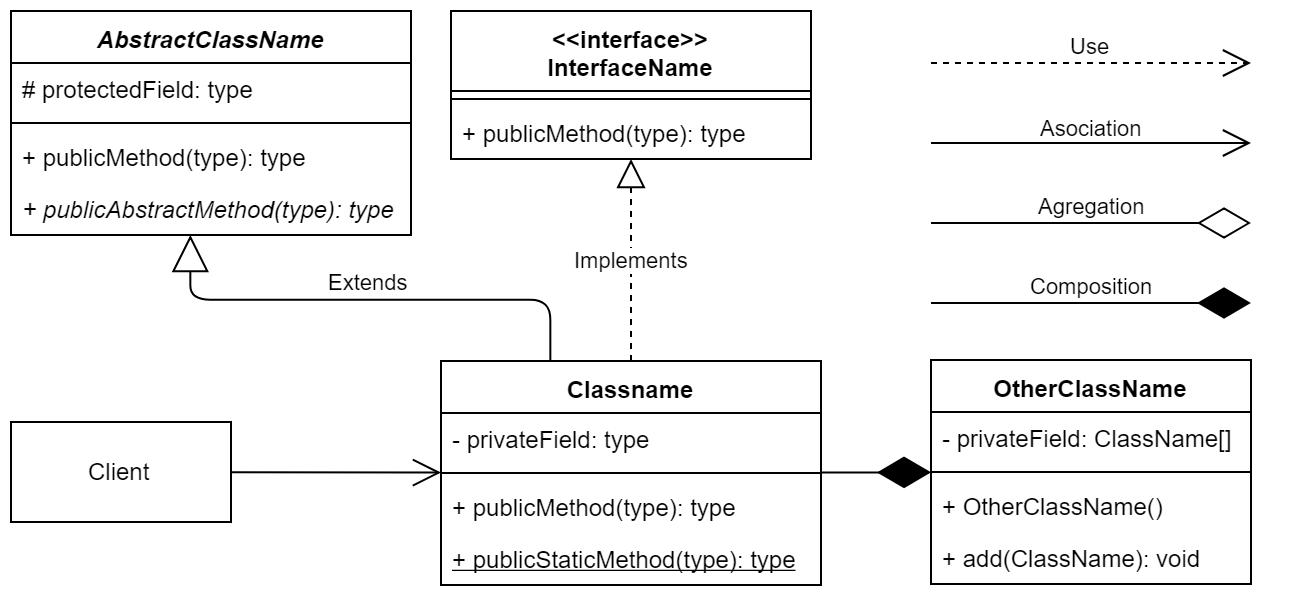

The diagram above was exported from draw.io. Its source (the exported page's mxGraphModel, read from the mxfile embedded in the PNG):
<mxGraphModel dx="882" dy="673" grid="1" gridSize="10" guides="1" tooltips="1" connect="1" arrows="1" fold="1" page="1" pageScale="1" pageWidth="1169" pageHeight="827" math="0" shadow="0">
  <root>
    <mxCell id="0" />
    <mxCell id="1" parent="0" />
    <mxCell id="gNd7mLgSG0eQqffbxp8C-1" value="Classname" style="swimlane;fontStyle=1;align=center;verticalAlign=top;childLayout=stackLayout;horizontal=1;startSize=26;horizontalStack=0;resizeParent=1;resizeParentMax=0;resizeLast=0;collapsible=1;marginBottom=0;" vertex="1" parent="1">
      <mxGeometry x="235" y="191" width="190" height="112" as="geometry" />
    </mxCell>
    <mxCell id="gNd7mLgSG0eQqffbxp8C-2" value="- privateField: type" style="text;strokeColor=none;fillColor=none;align=left;verticalAlign=top;spacingLeft=4;spacingRight=4;overflow=hidden;rotatable=0;points=[[0,0.5],[1,0.5]];portConstraint=eastwest;" vertex="1" parent="gNd7mLgSG0eQqffbxp8C-1">
      <mxGeometry y="26" width="190" height="26" as="geometry" />
    </mxCell>
    <mxCell id="gNd7mLgSG0eQqffbxp8C-3" value="" style="line;strokeWidth=1;fillColor=none;align=left;verticalAlign=middle;spacingTop=-1;spacingLeft=3;spacingRight=3;rotatable=0;labelPosition=right;points=[];portConstraint=eastwest;" vertex="1" parent="gNd7mLgSG0eQqffbxp8C-1">
      <mxGeometry y="52" width="190" height="8" as="geometry" />
    </mxCell>
    <mxCell id="gNd7mLgSG0eQqffbxp8C-4" value="+ publicMethod(type): type" style="text;strokeColor=none;fillColor=none;align=left;verticalAlign=top;spacingLeft=4;spacingRight=4;overflow=hidden;rotatable=0;points=[[0,0.5],[1,0.5]];portConstraint=eastwest;" vertex="1" parent="gNd7mLgSG0eQqffbxp8C-1">
      <mxGeometry y="60" width="190" height="26" as="geometry" />
    </mxCell>
    <mxCell id="gNd7mLgSG0eQqffbxp8C-14" value="+ publicStaticMethod(type): type" style="text;strokeColor=none;fillColor=none;align=left;verticalAlign=top;spacingLeft=4;spacingRight=4;overflow=hidden;rotatable=0;points=[[0,0.5],[1,0.5]];portConstraint=eastwest;fontStyle=4" vertex="1" parent="gNd7mLgSG0eQqffbxp8C-1">
      <mxGeometry y="86" width="190" height="26" as="geometry" />
    </mxCell>
    <mxCell id="gNd7mLgSG0eQqffbxp8C-6" value="&lt;&lt;interface&gt;&gt;&#10;InterfaceName&#10;" style="swimlane;fontStyle=1;align=center;verticalAlign=top;childLayout=stackLayout;horizontal=1;startSize=40;horizontalStack=0;resizeParent=1;resizeParentMax=0;resizeLast=0;collapsible=1;marginBottom=0;" vertex="1" parent="1">
      <mxGeometry x="240" y="16" width="180" height="74" as="geometry" />
    </mxCell>
    <mxCell id="gNd7mLgSG0eQqffbxp8C-8" value="" style="line;strokeWidth=1;fillColor=none;align=left;verticalAlign=middle;spacingTop=-1;spacingLeft=3;spacingRight=3;rotatable=0;labelPosition=right;points=[];portConstraint=eastwest;" vertex="1" parent="gNd7mLgSG0eQqffbxp8C-6">
      <mxGeometry y="40" width="180" height="8" as="geometry" />
    </mxCell>
    <mxCell id="gNd7mLgSG0eQqffbxp8C-9" value="+ publicMethod(type): type" style="text;strokeColor=none;fillColor=none;align=left;verticalAlign=top;spacingLeft=4;spacingRight=4;overflow=hidden;rotatable=0;points=[[0,0.5],[1,0.5]];portConstraint=eastwest;" vertex="1" parent="gNd7mLgSG0eQqffbxp8C-6">
      <mxGeometry y="48" width="180" height="26" as="geometry" />
    </mxCell>
    <mxCell id="gNd7mLgSG0eQqffbxp8C-10" value="AbstractClassName" style="swimlane;fontStyle=3;align=center;verticalAlign=top;childLayout=stackLayout;horizontal=1;startSize=26;horizontalStack=0;resizeParent=1;resizeParentMax=0;resizeLast=0;collapsible=1;marginBottom=0;" vertex="1" parent="1">
      <mxGeometry x="20" y="16" width="200" height="112" as="geometry" />
    </mxCell>
    <mxCell id="gNd7mLgSG0eQqffbxp8C-11" value="# protectedField: type" style="text;strokeColor=none;fillColor=none;align=left;verticalAlign=top;spacingLeft=4;spacingRight=4;overflow=hidden;rotatable=0;points=[[0,0.5],[1,0.5]];portConstraint=eastwest;" vertex="1" parent="gNd7mLgSG0eQqffbxp8C-10">
      <mxGeometry y="26" width="200" height="26" as="geometry" />
    </mxCell>
    <mxCell id="gNd7mLgSG0eQqffbxp8C-12" value="" style="line;strokeWidth=1;fillColor=none;align=left;verticalAlign=middle;spacingTop=-1;spacingLeft=3;spacingRight=3;rotatable=0;labelPosition=right;points=[];portConstraint=eastwest;" vertex="1" parent="gNd7mLgSG0eQqffbxp8C-10">
      <mxGeometry y="52" width="200" height="8" as="geometry" />
    </mxCell>
    <mxCell id="gNd7mLgSG0eQqffbxp8C-13" value="+ publicMethod(type): type" style="text;strokeColor=none;fillColor=none;align=left;verticalAlign=top;spacingLeft=4;spacingRight=4;overflow=hidden;rotatable=0;points=[[0,0.5],[1,0.5]];portConstraint=eastwest;" vertex="1" parent="gNd7mLgSG0eQqffbxp8C-10">
      <mxGeometry y="60" width="200" height="26" as="geometry" />
    </mxCell>
    <mxCell id="gNd7mLgSG0eQqffbxp8C-16" value="+ publicAbstractMethod(type): type" style="text;strokeColor=none;fillColor=none;align=left;verticalAlign=top;spacingLeft=4;spacingRight=4;overflow=hidden;rotatable=0;points=[[0,0.5],[1,0.5]];portConstraint=eastwest;fontStyle=2" vertex="1" parent="gNd7mLgSG0eQqffbxp8C-10">
      <mxGeometry y="86" width="200" height="26" as="geometry" />
    </mxCell>
    <mxCell id="gNd7mLgSG0eQqffbxp8C-17" value="Implements" style="endArrow=block;dashed=1;endFill=0;endSize=12;html=1;edgeStyle=orthogonalEdgeStyle;" edge="1" parent="1" source="gNd7mLgSG0eQqffbxp8C-1" target="gNd7mLgSG0eQqffbxp8C-6">
      <mxGeometry width="160" relative="1" as="geometry">
        <mxPoint x="20" y="260" as="sourcePoint" />
        <mxPoint x="180" y="260" as="targetPoint" />
      </mxGeometry>
    </mxCell>
    <mxCell id="gNd7mLgSG0eQqffbxp8C-18" value="Extends" style="endArrow=block;endSize=16;endFill=0;html=1;edgeStyle=orthogonalEdgeStyle;verticalAlign=bottom;" edge="1" parent="1" source="gNd7mLgSG0eQqffbxp8C-1" target="gNd7mLgSG0eQqffbxp8C-10">
      <mxGeometry width="160" relative="1" as="geometry">
        <mxPoint x="20" y="260" as="sourcePoint" />
        <mxPoint x="180" y="260" as="targetPoint" />
        <Array as="points">
          <mxPoint x="290" y="160" />
          <mxPoint x="110" y="160" />
        </Array>
      </mxGeometry>
    </mxCell>
    <mxCell id="gNd7mLgSG0eQqffbxp8C-19" value="Client" style="html=1;" vertex="1" parent="1">
      <mxGeometry x="20" y="221.5" width="110" height="50" as="geometry" />
    </mxCell>
    <mxCell id="gNd7mLgSG0eQqffbxp8C-20" value="" style="endArrow=open;endFill=1;endSize=12;html=1;" edge="1" parent="1" source="gNd7mLgSG0eQqffbxp8C-19" target="gNd7mLgSG0eQqffbxp8C-1">
      <mxGeometry width="160" relative="1" as="geometry">
        <mxPoint x="20" y="460" as="sourcePoint" />
        <mxPoint x="180" y="460" as="targetPoint" />
      </mxGeometry>
    </mxCell>
    <mxCell id="gNd7mLgSG0eQqffbxp8C-21" value="Use" style="endArrow=open;endSize=12;dashed=1;html=1;verticalAlign=bottom;align=center;" edge="1" parent="1">
      <mxGeometry width="160" relative="1" as="geometry">
        <mxPoint x="480" y="42" as="sourcePoint" />
        <mxPoint x="640" y="42" as="targetPoint" />
      </mxGeometry>
    </mxCell>
    <mxCell id="gNd7mLgSG0eQqffbxp8C-22" value="" style="endArrow=open;endFill=1;endSize=12;html=1;" edge="1" parent="1">
      <mxGeometry width="160" relative="1" as="geometry">
        <mxPoint x="480" y="82" as="sourcePoint" />
        <mxPoint x="640" y="82" as="targetPoint" />
      </mxGeometry>
    </mxCell>
    <mxCell id="gNd7mLgSG0eQqffbxp8C-23" value="Asociation" style="text;html=1;resizable=0;points=[];align=center;verticalAlign=bottom;labelBackgroundColor=#ffffff;fontSize=11;" vertex="1" connectable="0" parent="gNd7mLgSG0eQqffbxp8C-22">
      <mxGeometry x="-0.45" y="-2" relative="1" as="geometry">
        <mxPoint x="36" y="-2" as="offset" />
      </mxGeometry>
    </mxCell>
    <mxCell id="gNd7mLgSG0eQqffbxp8C-24" value="Agregation" style="endArrow=diamondThin;endFill=0;endSize=24;html=1;align=center;verticalAlign=bottom;" edge="1" parent="1">
      <mxGeometry width="160" relative="1" as="geometry">
        <mxPoint x="480" y="122" as="sourcePoint" />
        <mxPoint x="640" y="122" as="targetPoint" />
      </mxGeometry>
    </mxCell>
    <mxCell id="gNd7mLgSG0eQqffbxp8C-25" value="Composition" style="endArrow=diamondThin;endFill=1;endSize=24;html=1;align=center;verticalAlign=bottom;" edge="1" parent="1">
      <mxGeometry width="160" relative="1" as="geometry">
        <mxPoint x="480" y="162" as="sourcePoint" />
        <mxPoint x="640" y="162" as="targetPoint" />
      </mxGeometry>
    </mxCell>
    <mxCell id="gNd7mLgSG0eQqffbxp8C-26" value="OtherClassName" style="swimlane;fontStyle=1;align=center;verticalAlign=top;childLayout=stackLayout;horizontal=1;startSize=26;horizontalStack=0;resizeParent=1;resizeParentMax=0;resizeLast=0;collapsible=1;marginBottom=0;" vertex="1" parent="1">
      <mxGeometry x="480" y="190.5" width="160" height="112" as="geometry" />
    </mxCell>
    <mxCell id="gNd7mLgSG0eQqffbxp8C-27" value="- privateField: ClassName[]" style="text;strokeColor=none;fillColor=none;align=left;verticalAlign=top;spacingLeft=4;spacingRight=4;overflow=hidden;rotatable=0;points=[[0,0.5],[1,0.5]];portConstraint=eastwest;" vertex="1" parent="gNd7mLgSG0eQqffbxp8C-26">
      <mxGeometry y="26" width="160" height="26" as="geometry" />
    </mxCell>
    <mxCell id="gNd7mLgSG0eQqffbxp8C-28" value="" style="line;strokeWidth=1;fillColor=none;align=left;verticalAlign=middle;spacingTop=-1;spacingLeft=3;spacingRight=3;rotatable=0;labelPosition=right;points=[];portConstraint=eastwest;" vertex="1" parent="gNd7mLgSG0eQqffbxp8C-26">
      <mxGeometry y="52" width="160" height="8" as="geometry" />
    </mxCell>
    <mxCell id="gNd7mLgSG0eQqffbxp8C-29" value="+ OtherClassName()" style="text;strokeColor=none;fillColor=none;align=left;verticalAlign=top;spacingLeft=4;spacingRight=4;overflow=hidden;rotatable=0;points=[[0,0.5],[1,0.5]];portConstraint=eastwest;" vertex="1" parent="gNd7mLgSG0eQqffbxp8C-26">
      <mxGeometry y="60" width="160" height="26" as="geometry" />
    </mxCell>
    <mxCell id="gNd7mLgSG0eQqffbxp8C-32" value="+ add(ClassName): void" style="text;strokeColor=none;fillColor=none;align=left;verticalAlign=top;spacingLeft=4;spacingRight=4;overflow=hidden;rotatable=0;points=[[0,0.5],[1,0.5]];portConstraint=eastwest;" vertex="1" parent="gNd7mLgSG0eQqffbxp8C-26">
      <mxGeometry y="86" width="160" height="26" as="geometry" />
    </mxCell>
    <mxCell id="gNd7mLgSG0eQqffbxp8C-31" value="" style="endArrow=diamondThin;endFill=1;endSize=24;html=1;align=center;verticalAlign=bottom;" edge="1" parent="1" source="gNd7mLgSG0eQqffbxp8C-1" target="gNd7mLgSG0eQqffbxp8C-26">
      <mxGeometry x="-0.333" y="-1" width="160" relative="1" as="geometry">
        <mxPoint x="350" y="420" as="sourcePoint" />
        <mxPoint x="510" y="420" as="targetPoint" />
        <mxPoint as="offset" />
      </mxGeometry>
    </mxCell>
  </root>
</mxGraphModel>